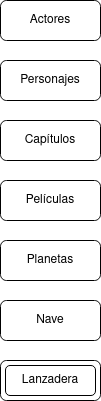

The diagram above was exported from draw.io. Its source (the exported page's mxGraphModel, read from the mxfile embedded in the PNG):
<mxGraphModel dx="1434" dy="795" grid="1" gridSize="10" guides="1" tooltips="1" connect="1" arrows="1" fold="1" page="1" pageScale="1" pageWidth="827" pageHeight="1169" math="0" shadow="0">
  <root>
    <mxCell id="0" />
    <mxCell id="1" parent="0" />
    <mxCell id="xTy_noMlNH5IpoJHB8yF-1" value="Lanzadera" style="rounded=1;whiteSpace=wrap;html=1;" vertex="1" parent="1">
      <mxGeometry x="20" y="380" width="100" height="40" as="geometry" />
    </mxCell>
    <mxCell id="xTy_noMlNH5IpoJHB8yF-2" value="Nave" style="rounded=1;whiteSpace=wrap;html=1;" vertex="1" parent="1">
      <mxGeometry x="20" y="320" width="100" height="40" as="geometry" />
    </mxCell>
    <mxCell id="xTy_noMlNH5IpoJHB8yF-3" value="Planetas" style="rounded=1;whiteSpace=wrap;html=1;" vertex="1" parent="1">
      <mxGeometry x="20" y="260" width="100" height="40" as="geometry" />
    </mxCell>
    <mxCell id="xTy_noMlNH5IpoJHB8yF-4" value="Películas" style="rounded=1;whiteSpace=wrap;html=1;" vertex="1" parent="1">
      <mxGeometry x="20" y="200" width="100" height="40" as="geometry" />
    </mxCell>
    <mxCell id="xTy_noMlNH5IpoJHB8yF-5" value="Capítulos" style="rounded=1;whiteSpace=wrap;html=1;" vertex="1" parent="1">
      <mxGeometry x="20" y="140" width="100" height="40" as="geometry" />
    </mxCell>
    <mxCell id="xTy_noMlNH5IpoJHB8yF-6" value="Personajes" style="rounded=1;whiteSpace=wrap;html=1;" vertex="1" parent="1">
      <mxGeometry x="20" y="80" width="100" height="40" as="geometry" />
    </mxCell>
    <mxCell id="xTy_noMlNH5IpoJHB8yF-7" value="Actores" style="rounded=1;whiteSpace=wrap;html=1;" vertex="1" parent="1">
      <mxGeometry x="20" y="20" width="100" height="40" as="geometry" />
    </mxCell>
    <mxCell id="xTy_noMlNH5IpoJHB8yF-8" value="Lanzadera" style="rounded=1;whiteSpace=wrap;html=1;" vertex="1" parent="1">
      <mxGeometry x="25" y="385" width="90" height="30" as="geometry" />
    </mxCell>
  </root>
</mxGraphModel>